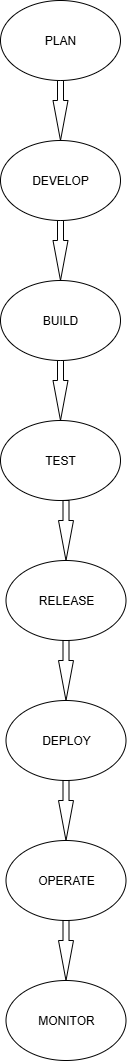

The diagram above was exported from draw.io. Its source (the exported page's mxGraphModel, read from the mxfile embedded in the PNG):
<mxGraphModel dx="1042" dy="562" grid="1" gridSize="10" guides="1" tooltips="1" connect="1" arrows="1" fold="1" page="1" pageScale="1" pageWidth="850" pageHeight="1100" math="0" shadow="0">
  <root>
    <mxCell id="0" />
    <mxCell id="1" parent="0" />
    <mxCell id="ztl_fz-N0DbaYkOtJQcM-9" value="PLAN" style="ellipse;whiteSpace=wrap;html=1;" parent="1" vertex="1">
      <mxGeometry x="360" y="40" width="120" height="80" as="geometry" />
    </mxCell>
    <mxCell id="ztl_fz-N0DbaYkOtJQcM-11" value="DEVELOP" style="ellipse;whiteSpace=wrap;html=1;" parent="1" vertex="1">
      <mxGeometry x="360" y="180" width="120" height="80" as="geometry" />
    </mxCell>
    <mxCell id="ztl_fz-N0DbaYkOtJQcM-12" value="" style="html=1;shadow=0;dashed=0;align=center;verticalAlign=middle;shape=mxgraph.arrows2.arrow;dy=0.6;dx=40;direction=south;notch=0;" parent="1" vertex="1">
      <mxGeometry x="412.5" y="260" width="15" height="60" as="geometry" />
    </mxCell>
    <mxCell id="ztl_fz-N0DbaYkOtJQcM-13" value="BUILD" style="ellipse;whiteSpace=wrap;html=1;" parent="1" vertex="1">
      <mxGeometry x="360" y="320" width="120" height="80" as="geometry" />
    </mxCell>
    <mxCell id="ztl_fz-N0DbaYkOtJQcM-14" value="" style="html=1;shadow=0;dashed=0;align=center;verticalAlign=middle;shape=mxgraph.arrows2.arrow;dy=0.6;dx=40;direction=south;notch=0;" parent="1" vertex="1">
      <mxGeometry x="412.5" y="400" width="15" height="60" as="geometry" />
    </mxCell>
    <mxCell id="ztl_fz-N0DbaYkOtJQcM-15" value="TEST" style="ellipse;whiteSpace=wrap;html=1;" parent="1" vertex="1">
      <mxGeometry x="360" y="460" width="120" height="80" as="geometry" />
    </mxCell>
    <mxCell id="ztl_fz-N0DbaYkOtJQcM-20" value="" style="html=1;shadow=0;dashed=0;align=center;verticalAlign=middle;shape=mxgraph.arrows2.arrow;dy=0.6;dx=40;direction=south;notch=0;" parent="1" vertex="1">
      <mxGeometry x="412.5" y="120" width="15" height="60" as="geometry" />
    </mxCell>
    <mxCell id="ztl_fz-N0DbaYkOtJQcM-22" value="" style="html=1;shadow=0;dashed=0;align=center;verticalAlign=middle;shape=mxgraph.arrows2.arrow;dy=0.6;dx=40;direction=south;notch=0;" parent="1" vertex="1">
      <mxGeometry x="418" y="540" width="15" height="60" as="geometry" />
    </mxCell>
    <mxCell id="ztl_fz-N0DbaYkOtJQcM-23" value="RELEASE" style="ellipse;whiteSpace=wrap;html=1;" parent="1" vertex="1">
      <mxGeometry x="365.5" y="600" width="120" height="80" as="geometry" />
    </mxCell>
    <mxCell id="ztl_fz-N0DbaYkOtJQcM-25" value="" style="html=1;shadow=0;dashed=0;align=center;verticalAlign=middle;shape=mxgraph.arrows2.arrow;dy=0.6;dx=40;direction=south;notch=0;" parent="1" vertex="1">
      <mxGeometry x="418" y="680" width="15" height="60" as="geometry" />
    </mxCell>
    <mxCell id="ztl_fz-N0DbaYkOtJQcM-26" value="DEPLOY" style="ellipse;whiteSpace=wrap;html=1;" parent="1" vertex="1">
      <mxGeometry x="365.5" y="740" width="120" height="80" as="geometry" />
    </mxCell>
    <mxCell id="ztl_fz-N0DbaYkOtJQcM-27" value="" style="html=1;shadow=0;dashed=0;align=center;verticalAlign=middle;shape=mxgraph.arrows2.arrow;dy=0.6;dx=40;direction=south;notch=0;" parent="1" vertex="1">
      <mxGeometry x="418" y="820" width="15" height="60" as="geometry" />
    </mxCell>
    <mxCell id="ztl_fz-N0DbaYkOtJQcM-29" value="OPERATE" style="ellipse;whiteSpace=wrap;html=1;" parent="1" vertex="1">
      <mxGeometry x="365.5" y="880" width="120" height="80" as="geometry" />
    </mxCell>
    <mxCell id="ztl_fz-N0DbaYkOtJQcM-33" value="" style="html=1;shadow=0;dashed=0;align=center;verticalAlign=middle;shape=mxgraph.arrows2.arrow;dy=0.6;dx=40;direction=south;notch=0;" parent="1" vertex="1">
      <mxGeometry x="418" y="960" width="15" height="60" as="geometry" />
    </mxCell>
    <mxCell id="ztl_fz-N0DbaYkOtJQcM-34" value="MONITOR" style="ellipse;whiteSpace=wrap;html=1;" parent="1" vertex="1">
      <mxGeometry x="365.5" y="1020" width="120" height="80" as="geometry" />
    </mxCell>
  </root>
</mxGraphModel>